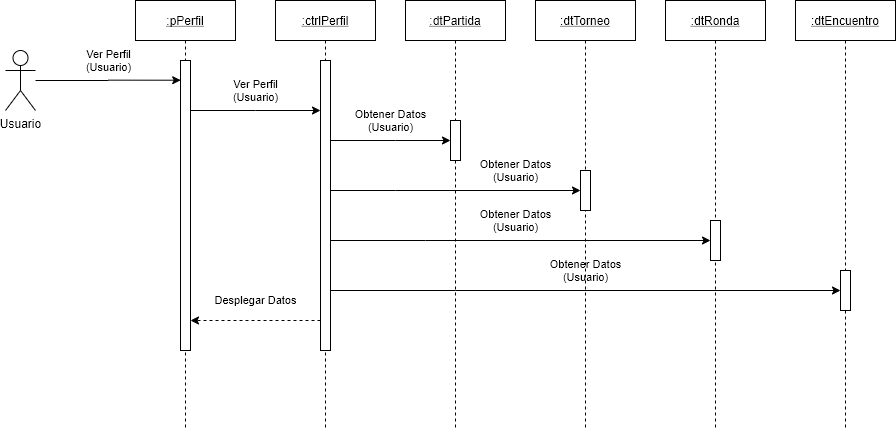

The diagram above was exported from draw.io. Its source (the exported page's mxGraphModel, read from the mxfile embedded in the PNG):
<mxGraphModel dx="1205" dy="696" grid="1" gridSize="10" guides="1" tooltips="1" connect="1" arrows="1" fold="1" page="1" pageScale="1" pageWidth="1100" pageHeight="850" math="0" shadow="0">
  <root>
    <mxCell id="0" />
    <mxCell id="1" parent="0" />
    <mxCell id="hP9Cq16xvjd4ILzvQa6o-6" value="Ver Perfil&lt;br&gt;(Usuario)" style="edgeStyle=orthogonalEdgeStyle;rounded=0;orthogonalLoop=1;jettySize=auto;html=1;endArrow=classic;endFill=1;entryX=0.02;entryY=0.068;entryDx=0;entryDy=0;entryPerimeter=0;" edge="1" parent="1" source="hP9Cq16xvjd4ILzvQa6o-1" target="hP9Cq16xvjd4ILzvQa6o-5">
      <mxGeometry x="0.0007" y="20" relative="1" as="geometry">
        <mxPoint as="offset" />
      </mxGeometry>
    </mxCell>
    <mxCell id="hP9Cq16xvjd4ILzvQa6o-1" value="Usuario" style="shape=umlActor;verticalLabelPosition=bottom;verticalAlign=top;html=1;" vertex="1" parent="1">
      <mxGeometry x="260" y="100" width="30" height="60" as="geometry" />
    </mxCell>
    <mxCell id="hP9Cq16xvjd4ILzvQa6o-4" value=":pPerfil" style="shape=umlLifeline;perimeter=lifelinePerimeter;container=1;collapsible=0;recursiveResize=0;rounded=0;shadow=0;strokeWidth=1;fontStyle=4" vertex="1" parent="1">
      <mxGeometry x="390" y="50" width="100" height="430" as="geometry" />
    </mxCell>
    <mxCell id="hP9Cq16xvjd4ILzvQa6o-5" value="" style="points=[];perimeter=orthogonalPerimeter;rounded=0;shadow=0;strokeWidth=1;" vertex="1" parent="hP9Cq16xvjd4ILzvQa6o-4">
      <mxGeometry x="45" y="60" width="10" height="290" as="geometry" />
    </mxCell>
    <mxCell id="hP9Cq16xvjd4ILzvQa6o-7" value=":ctrlPerfil" style="shape=umlLifeline;perimeter=lifelinePerimeter;container=1;collapsible=0;recursiveResize=0;rounded=0;shadow=0;strokeWidth=1;fontStyle=4" vertex="1" parent="1">
      <mxGeometry x="530" y="50" width="100" height="430" as="geometry" />
    </mxCell>
    <mxCell id="hP9Cq16xvjd4ILzvQa6o-8" value="" style="points=[];perimeter=orthogonalPerimeter;rounded=0;shadow=0;strokeWidth=1;" vertex="1" parent="hP9Cq16xvjd4ILzvQa6o-7">
      <mxGeometry x="45" y="60" width="10" height="290" as="geometry" />
    </mxCell>
    <mxCell id="hP9Cq16xvjd4ILzvQa6o-9" value="Ver Perfil&lt;br&gt;(Usuario)" style="edgeStyle=orthogonalEdgeStyle;rounded=0;orthogonalLoop=1;jettySize=auto;html=1;endArrow=classic;endFill=1;" edge="1" parent="1" source="hP9Cq16xvjd4ILzvQa6o-5" target="hP9Cq16xvjd4ILzvQa6o-8">
      <mxGeometry x="0.0004" y="20" relative="1" as="geometry">
        <Array as="points">
          <mxPoint x="510" y="160" />
          <mxPoint x="510" y="160" />
        </Array>
        <mxPoint as="offset" />
      </mxGeometry>
    </mxCell>
    <mxCell id="hP9Cq16xvjd4ILzvQa6o-11" value=":dtPartida" style="shape=umlLifeline;perimeter=lifelinePerimeter;container=1;collapsible=0;recursiveResize=0;rounded=0;shadow=0;strokeWidth=1;fontStyle=4" vertex="1" parent="1">
      <mxGeometry x="660" y="50" width="100" height="430" as="geometry" />
    </mxCell>
    <mxCell id="hP9Cq16xvjd4ILzvQa6o-12" value="" style="points=[];perimeter=orthogonalPerimeter;rounded=0;shadow=0;strokeWidth=1;" vertex="1" parent="hP9Cq16xvjd4ILzvQa6o-11">
      <mxGeometry x="45" y="120" width="10" height="40" as="geometry" />
    </mxCell>
    <mxCell id="hP9Cq16xvjd4ILzvQa6o-13" value="Obtener Datos&lt;br&gt;(Usuario)" style="edgeStyle=orthogonalEdgeStyle;rounded=0;orthogonalLoop=1;jettySize=auto;html=1;endArrow=classic;endFill=1;" edge="1" parent="1" source="hP9Cq16xvjd4ILzvQa6o-8" target="hP9Cq16xvjd4ILzvQa6o-12">
      <mxGeometry y="20" relative="1" as="geometry">
        <Array as="points">
          <mxPoint x="650" y="190" />
          <mxPoint x="650" y="190" />
        </Array>
        <mxPoint as="offset" />
      </mxGeometry>
    </mxCell>
    <mxCell id="hP9Cq16xvjd4ILzvQa6o-14" value=":dtTorneo" style="shape=umlLifeline;perimeter=lifelinePerimeter;container=1;collapsible=0;recursiveResize=0;rounded=0;shadow=0;strokeWidth=1;fontStyle=4" vertex="1" parent="1">
      <mxGeometry x="790" y="50" width="100" height="430" as="geometry" />
    </mxCell>
    <mxCell id="hP9Cq16xvjd4ILzvQa6o-15" value="" style="points=[];perimeter=orthogonalPerimeter;rounded=0;shadow=0;strokeWidth=1;" vertex="1" parent="hP9Cq16xvjd4ILzvQa6o-14">
      <mxGeometry x="45" y="170" width="10" height="40" as="geometry" />
    </mxCell>
    <mxCell id="hP9Cq16xvjd4ILzvQa6o-16" value="Obtener Datos&lt;br&gt;(Usuario)" style="edgeStyle=orthogonalEdgeStyle;rounded=0;orthogonalLoop=1;jettySize=auto;html=1;endArrow=classic;endFill=1;labelBackgroundColor=none;" edge="1" parent="1" source="hP9Cq16xvjd4ILzvQa6o-8" target="hP9Cq16xvjd4ILzvQa6o-15">
      <mxGeometry x="0.48" y="20" relative="1" as="geometry">
        <Array as="points">
          <mxPoint x="650" y="240" />
          <mxPoint x="650" y="240" />
        </Array>
        <mxPoint as="offset" />
      </mxGeometry>
    </mxCell>
    <mxCell id="hP9Cq16xvjd4ILzvQa6o-18" value=":dtRonda" style="shape=umlLifeline;perimeter=lifelinePerimeter;container=1;collapsible=0;recursiveResize=0;rounded=0;shadow=0;strokeWidth=1;fontStyle=4" vertex="1" parent="1">
      <mxGeometry x="920" y="50" width="100" height="430" as="geometry" />
    </mxCell>
    <mxCell id="hP9Cq16xvjd4ILzvQa6o-19" value="" style="points=[];perimeter=orthogonalPerimeter;rounded=0;shadow=0;strokeWidth=1;" vertex="1" parent="hP9Cq16xvjd4ILzvQa6o-18">
      <mxGeometry x="45" y="220" width="10" height="40" as="geometry" />
    </mxCell>
    <mxCell id="hP9Cq16xvjd4ILzvQa6o-20" value="Obtener Datos&lt;br&gt;(Usuario)" style="edgeStyle=orthogonalEdgeStyle;rounded=0;orthogonalLoop=1;jettySize=auto;html=1;labelBackgroundColor=none;endArrow=classic;endFill=1;" edge="1" parent="1" source="hP9Cq16xvjd4ILzvQa6o-8" target="hP9Cq16xvjd4ILzvQa6o-19">
      <mxGeometry x="-0.0263" y="20" relative="1" as="geometry">
        <Array as="points">
          <mxPoint x="680" y="290" />
          <mxPoint x="680" y="290" />
        </Array>
        <mxPoint as="offset" />
      </mxGeometry>
    </mxCell>
    <mxCell id="hP9Cq16xvjd4ILzvQa6o-21" value=":dtEncuentro" style="shape=umlLifeline;perimeter=lifelinePerimeter;container=1;collapsible=0;recursiveResize=0;rounded=0;shadow=0;strokeWidth=1;fontStyle=4" vertex="1" parent="1">
      <mxGeometry x="1050" y="50" width="100" height="430" as="geometry" />
    </mxCell>
    <mxCell id="hP9Cq16xvjd4ILzvQa6o-22" value="" style="points=[];perimeter=orthogonalPerimeter;rounded=0;shadow=0;strokeWidth=1;" vertex="1" parent="hP9Cq16xvjd4ILzvQa6o-21">
      <mxGeometry x="45" y="270" width="10" height="40" as="geometry" />
    </mxCell>
    <mxCell id="hP9Cq16xvjd4ILzvQa6o-23" value="Obtener Datos&lt;br&gt;(Usuario)" style="edgeStyle=orthogonalEdgeStyle;rounded=0;orthogonalLoop=1;jettySize=auto;html=1;labelBackgroundColor=none;endArrow=classic;endFill=1;" edge="1" parent="1" source="hP9Cq16xvjd4ILzvQa6o-8" target="hP9Cq16xvjd4ILzvQa6o-22">
      <mxGeometry y="20" relative="1" as="geometry">
        <Array as="points">
          <mxPoint x="710" y="340" />
          <mxPoint x="710" y="340" />
        </Array>
        <mxPoint as="offset" />
      </mxGeometry>
    </mxCell>
    <mxCell id="hP9Cq16xvjd4ILzvQa6o-25" value="Desplegar Datos" style="edgeStyle=orthogonalEdgeStyle;rounded=0;orthogonalLoop=1;jettySize=auto;html=1;labelBackgroundColor=none;endArrow=classic;endFill=1;dashed=1;" edge="1" parent="1" source="hP9Cq16xvjd4ILzvQa6o-8" target="hP9Cq16xvjd4ILzvQa6o-5">
      <mxGeometry x="0.1538" y="-22" relative="1" as="geometry">
        <Array as="points">
          <mxPoint x="500" y="370" />
          <mxPoint x="500" y="370" />
        </Array>
        <mxPoint x="10" y="2" as="offset" />
      </mxGeometry>
    </mxCell>
  </root>
</mxGraphModel>